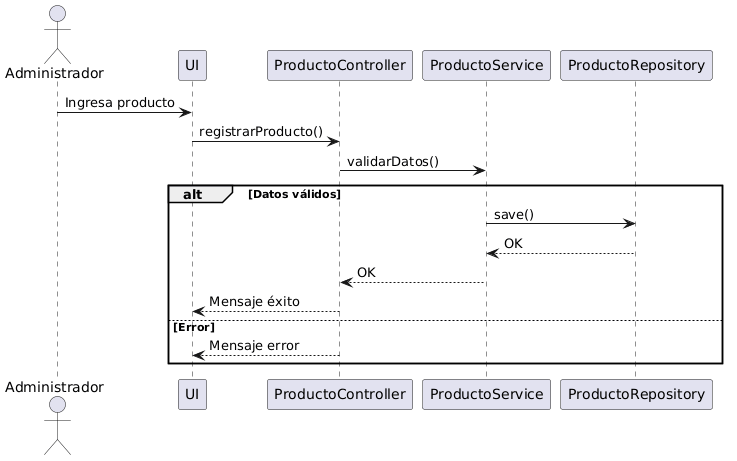

The diagram above was rendered by PlantUML. Its source (embedded in the PNG):
@startuml
actor Administrador
participant UI
participant ProductoController
participant ProductoService
participant ProductoRepository

Administrador -> UI : Ingresa producto
UI -> ProductoController : registrarProducto()

ProductoController -> ProductoService : validarDatos()

alt Datos válidos
    ProductoService -> ProductoRepository : save()
    ProductoRepository --> ProductoService : OK
    ProductoService --> ProductoController : OK
    ProductoController --> UI : Mensaje éxito
else Error
    ProductoController --> UI : Mensaje error
end
@enduml